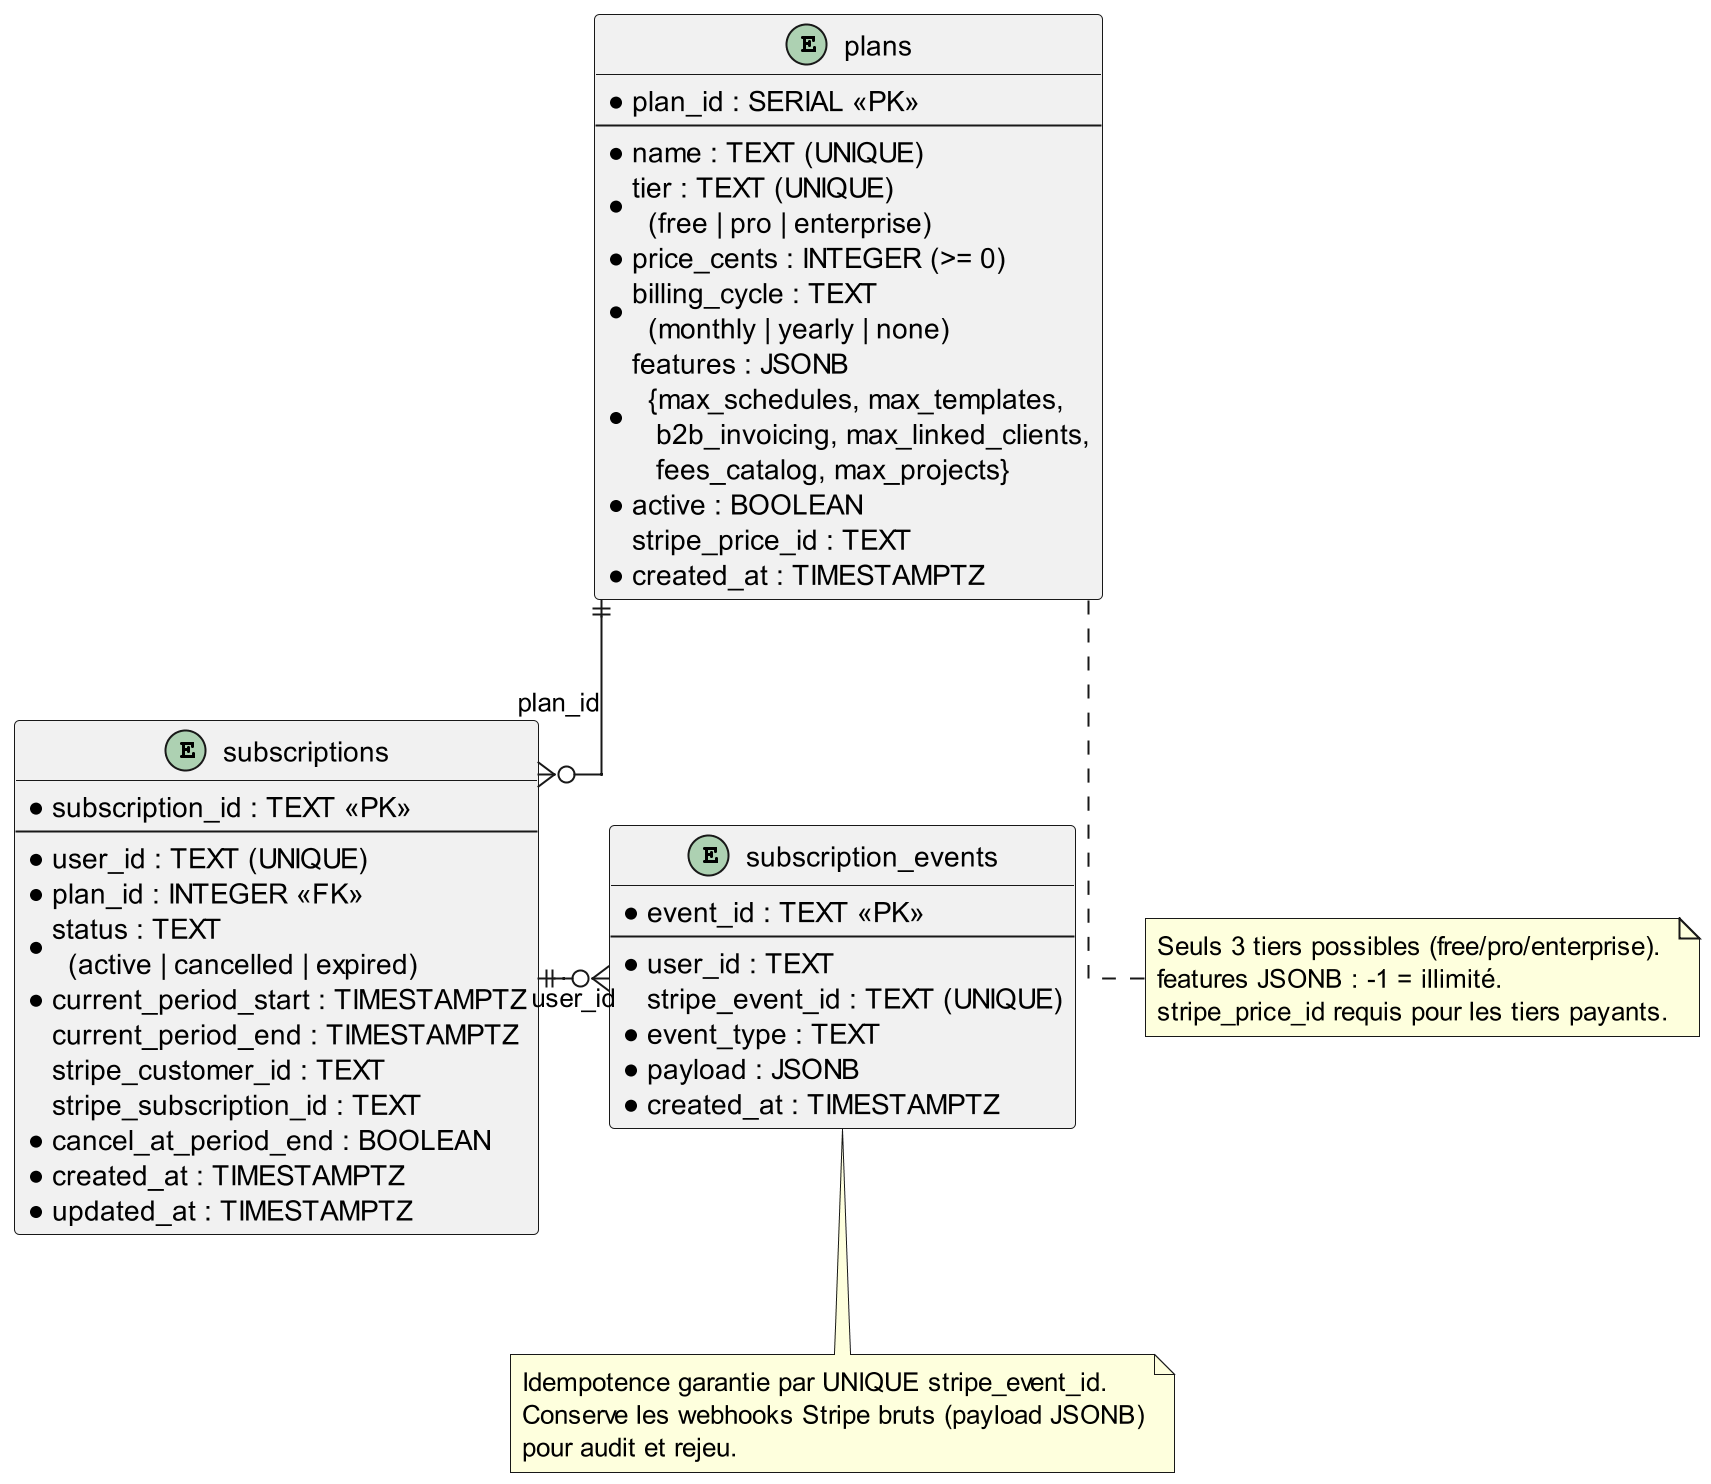

The diagram above was rendered by PlantUML. Its source (embedded in the PNG):
@startuml subscription-db
' MCD — Service Subscription (DB : subscription)
' Date : 2026-06-28

skinparam linetype ortho
hide empty methods

' Mise en page A4 portrait
scale 2
skinparam defaultFontSize 14
skinparam EntityFontSize 14
skinparam EntityHeaderFontSize 15
skinparam EntityHeaderFontStyle bold
skinparam noteFontSize 13
skinparam ArrowFontSize 13

entity "plans" as P {
  * plan_id : SERIAL <<PK>>
  --
  * name : TEXT (UNIQUE)
  * tier : TEXT (UNIQUE)\n  (free | pro | enterprise)
  * price_cents : INTEGER (>= 0)
  * billing_cycle : TEXT\n  (monthly | yearly | none)
  * features : JSONB\n  {max_schedules, max_templates,\n   b2b_invoicing, max_linked_clients,\n   fees_catalog, max_projects}
  * active : BOOLEAN
  stripe_price_id : TEXT
  * created_at : TIMESTAMPTZ
}

entity "subscriptions" as S {
  * subscription_id : TEXT <<PK>>
  --
  * user_id : TEXT (UNIQUE)
  * plan_id : INTEGER <<FK>>
  * status : TEXT\n  (active | cancelled | expired)
  * current_period_start : TIMESTAMPTZ
  current_period_end : TIMESTAMPTZ
  stripe_customer_id : TEXT
  stripe_subscription_id : TEXT
  * cancel_at_period_end : BOOLEAN
  * created_at : TIMESTAMPTZ
  * updated_at : TIMESTAMPTZ
}

entity "subscription_events" as SE {
  * event_id : TEXT <<PK>>
  --
  * user_id : TEXT
  stripe_event_id : TEXT (UNIQUE)
  * event_type : TEXT
  * payload : JSONB
  * created_at : TIMESTAMPTZ
}

P ||-down-o{ S : "plan_id"
S ||-right-o{ SE : "user_id"

note bottom of P
  Seuls 3 tiers possibles (free/pro/enterprise).
  features JSONB : -1 = illimité.
  stripe_price_id requis pour les tiers payants.
end note

note bottom of SE
  Idempotence garantie par UNIQUE stripe_event_id.
  Conserve les webhooks Stripe bruts (payload JSONB)
  pour audit et rejeu.
end note

@enduml